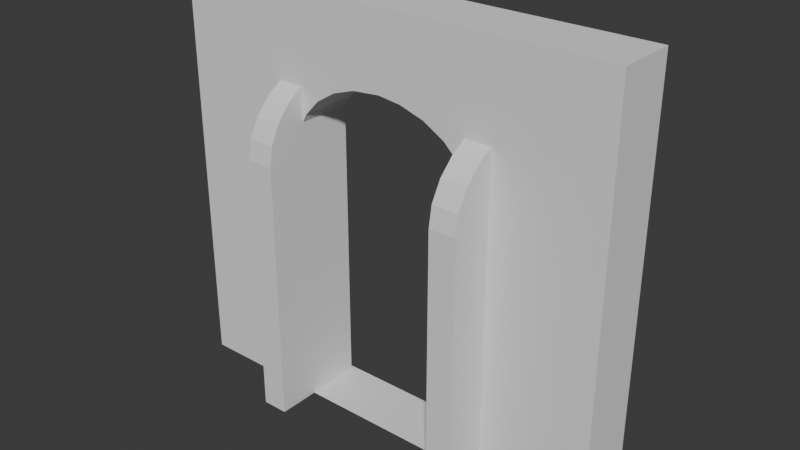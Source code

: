 # Source: Env_Door_boss_A_.blend  (saved by Blender 4.5.88; exported with 4.5.12 LTS)
import bpy
from mathutils import Matrix  # noqa: F401  (used for matrix-valued properties, if any)

bpy.ops.wm.read_factory_settings(use_empty=True)
scene = bpy.context.scene
scene.name = 'Scene'

# ---- collections
col_collection = bpy.data.collections.new('Collection'); scene.collection.children.link(col_collection)

# ---- world
world_world = bpy.data.worlds.new('World'); scene.world = world_world
world_world.use_nodes = True; world_world.node_tree.nodes.clear()
_N = world_world.node_tree.nodes; _L = world_world.node_tree.links
n0 = _N.new('ShaderNodeOutputWorld'); n0.name = 'World Output'; n0.location = (200, 100)
n1 = _N.new('ShaderNodeBackground'); n1.name = 'Background'; n1.location = (-200, 100)
n1.inputs[0].default_value = (0.05088, 0.05088, 0.05088, 1.0)
_L.new(n1.outputs[0], n0.inputs[0])
n0.is_active_output = True
world_world.color = (0.05088, 0.05088, 0.05088)
world_world.sun_shadow_jitter_overblur = 0.0

# ---- meshes
me_cube_001 = bpy.data.meshes.new('Cube.001')
me_cube_001.from_pydata([(1.47, 0.3465, 5.816), (1.47, 0.3465, -1.132), (4.072, 0.3465, -1.132), (4.072, 0.3465, 5.816), (4.072, 0.0, -1.132), (4.072, 0.0, 5.816), (4.072, 0.0, 5.816), (3.979, 0.0, 6.344), (3.707, 0.0, 6.836), (3.275, 0.0, 7.259), (2.712, 0.0, 7.583), (2.056, 0.0, 7.787), (4.072, 0.3465, 5.816), (2.056, 0.3465, 7.787), (2.712, 0.3465, 7.583), (3.275, 0.3465, 7.259), (3.707, 0.3465, 6.836), (3.979, 0.3465, 6.344), (1.459, 0.3465, 7.856), (1.459, 0.0, 7.856), (1.47, 0.0, -1.132)], [], [(1, 0, 3, 2), (1, 2, 4, 20), (2, 3, 5, 4), (13, 11, 10, 14), (14, 10, 9, 15), (15, 9, 8, 16), (16, 8, 7, 17), (17, 7, 6, 12), (5, 3, 12, 6), (3, 0, 18, 13, 14, 15, 16, 17, 12), (13, 18, 19, 11), (0, 1, 20, 19, 18)])
_uv = me_cube_001.uv_layers.new(name='UVMap')
_uv.uv.foreach_set('vector', [0.375, 0.375, 0.625, 0.375, 0.625, 0.5, 0.375, 0.5, 0.25, 0.5, 0.375, 0.5, 0.375, 0.625, 0.25, 0.625, 0.375, 0.5, 0.625, 0.5, 0.625, 0.625, 0.375, 0.625, 0.6297, 0.4079, 0.7219, 0.625, 0.6903, 0.625, 0.6281, 0.4377, 0.6281, 0.4377, 0.6903, 0.625, 0.625, 0.625, 0.625, 0.4634, 0.625, 0.4634, 0.625, 0.625, 0.625, 0.625, 0.625, 0.4832, 0.625, 0.4832, 0.625, 0.625, 0.625, 0.625, 0.625, 0.4957, 0.625, 0.4957, 0.625, 0.625, 0.625, 0.625, 0.625, 0.5, 0.625, 0.625, 0.625, 0.5, 0.625, 0.5, 0.625, 0.625, 0.625, 0.5, 0.625, 0.375, 0.6388, 0.3831, 0.6297, 0.4079, 0.6281, 0.4377, 0.625, 0.4634, 0.625, 0.4832, 0.625, 0.4957, 0.625, 0.5, 0.6297, 0.4079, 0.6388, 0.3831, 0.7557, 0.625, 0.7219, 0.625, 0.625, 0.375, 0.25, 0.5, 0.25, 0.625, 0.7557, 0.625, 0.6388, 0.3831])
me_cube_001.update()
me_cube_002 = bpy.data.meshes.new('Cube.002')
me_cube_002.from_pydata([(-1.132, 0.3465, -1.132), (-1.132, 0.3465, 5.816), (1.47, 0.3465, 5.816), (1.47, 0.3465, -1.132), (-1.132, 0.0, -1.132), (-1.132, 0.0, 5.816), (-1.132, 0.3465, 5.816), (1.459, 0.3465, 7.856), (-1.047, 0.3465, 6.344), (-0.7991, 0.3465, 6.836), (-0.4045, 0.3465, 7.259), (0.1098, 0.3465, 7.583), (0.7088, 0.3465, 7.787), (1.459, 0.0, 7.856), (-1.132, 0.0, 5.816), (0.7088, 0.0, 7.787), (0.1098, 0.0, 7.583), (-0.4045, 0.0, 7.259), (-0.7991, 0.0, 6.836), (-1.047, 0.0, 6.344), (1.47, 0.0, -1.132)], [], [(4, 5, 1, 0), (0, 1, 2, 3), (0, 3, 20, 4), (13, 7, 12, 15), (15, 12, 11, 16), (16, 11, 10, 17), (17, 10, 9, 18), (18, 9, 8, 19), (19, 8, 6, 14), (1, 5, 14, 6), (2, 1, 6, 8, 9, 10, 11, 12, 7), (2, 7, 13, 20, 3)])
_uv = me_cube_002.uv_layers.new(name='UVMap')
_uv.uv.foreach_set('vector', [0.375, 0.125, 0.625, 0.125, 0.625, 0.25, 0.375, 0.25, 0.375, 0.25, 0.625, 0.25, 0.625, 0.375, 0.375, 0.375, 0.125, 0.5, 0.25, 0.5, 0.25, 0.625, 0.125, 0.625, 0.7557, 0.625, 0.6388, 0.3831, 0.6999, 0.4134, 0.7866, 0.625, 0.7866, 0.625, 0.6999, 0.4134, 0.7569, 0.4415, 0.8153, 0.625, 0.8153, 0.625, 0.7569, 0.4415, 0.875, 0.5, 0.875, 0.625, 0.625, 0.125, 0.6272, 0.2864, 0.6257, 0.2659, 0.625, 0.125, 0.625, 0.125, 0.6257, 0.2659, 0.6251, 0.254, 0.625, 0.125, 0.625, 0.125, 0.6251, 0.254, 0.625, 0.25, 0.625, 0.125, 0.625, 0.25, 0.625, 0.125, 0.625, 0.125, 0.625, 0.25, 0.625, 0.375, 0.625, 0.25, 0.625, 0.25, 0.6251, 0.254, 0.6257, 0.2659, 0.6272, 0.2864, 0.6305, 0.3152, 0.6347, 0.3482, 0.6388, 0.3831, 0.625, 0.375, 0.6388, 0.3831, 0.7557, 0.625, 0.25, 0.625, 0.25, 0.5])
me_cube_002.update()
me_cube = bpy.data.meshes.new('Cube')
me_cube.from_pydata([(-1.0, -0.2593, -1.0), (-1.0, -0.2593, 0.8365), (-1.0, 0.006091, -1.0), (-1.0, 0.006091, 0.8365), (-0.4256, -0.1363, -0.9997), (1.0, -0.2593, -1.0), (-0.4256, -0.1363, 0.1643), (0.4462, -0.1363, -0.9997), (1.0, -0.2593, 0.8365), (0.4462, -0.1363, 0.1643), (1.0, 0.006091, -1.0), (1.0, 0.006091, 0.8365), (0.4306, -0.1363, 0.2527), (0.3851, -0.1363, 0.3352), (0.3127, -0.1363, 0.4059), (0.2183, -0.1363, 0.4603), (0.1084, -0.1363, 0.4944), (-0.1172, -0.1363, 0.4944), (0.008402, -0.1363, 0.506), (-0.2176, -0.1363, 0.4603), (0.0103, -0.1363, -0.9997), (0.1084, 0.006091, 0.4944), (-0.3037, -0.1363, 0.4059), (0.008402, 0.006091, 0.506), (-0.3698, -0.1363, 0.3352), (-0.4114, -0.1363, 0.2527), (0.3127, 0.006091, 0.4059), (0.3851, 0.006091, 0.3352), (0.2183, 0.006091, 0.4603), (0.0103, 0.006091, -0.9997), (0.4462, 0.006091, 0.1643), (0.4462, 0.006091, -0.9997), (0.4306, 0.006091, 0.2527), (0.008402, -0.2593, 0.506), (0.1084, -0.2593, 0.4944), (0.2183, -0.2593, 0.4603), (0.3851, -0.2593, 0.3352), (0.4462, -0.2593, 0.1643), (0.4306, -0.2593, 0.2527), (0.3127, -0.2593, 0.4059), (0.0103, -0.2593, -0.9997), (0.4462, -0.2593, -0.9997), (-0.4256, 0.006091, -0.9997), (-0.4114, 0.006091, 0.2527), (-0.4256, 0.006091, 0.1643), (-0.3037, 0.006091, 0.4059), (-0.1172, 0.006091, 0.4944), (-0.2176, 0.006091, 0.4603), (-0.3698, 0.006091, 0.3352), (-0.4256, -0.2593, -0.9997), (-0.4256, -0.2593, 0.1643), (-0.3698, -0.2593, 0.3352), (-0.4114, -0.2593, 0.2527), (-0.2176, -0.2593, 0.4603), (-0.1172, -0.2593, 0.4944), (-0.3037, -0.2593, 0.4059)], [], [(0, 1, 3, 2), (32, 27, 11, 10, 31, 30), (31, 10, 2, 3, 11, 27, 26, 28, 21, 23, 46, 47, 45, 48, 43, 44, 42, 29), (10, 11, 8, 5), (39, 36, 8, 1, 0, 5, 41, 40, 49, 50, 52, 51, 55, 53, 54, 33, 34, 35), (41, 5, 8, 36, 38, 37), (2, 10, 5, 0), (11, 3, 1, 8), (29, 20, 7, 31), (31, 7, 9, 30), (15, 16, 21, 28), (14, 15, 28, 26), (13, 14, 26, 27), (12, 13, 27, 32), (9, 12, 32, 30), (16, 18, 23, 21), (41, 7, 20, 40), (37, 9, 7, 41), (34, 16, 15, 35), (35, 15, 14, 39), (39, 14, 13, 36), (13, 12, 38, 36), (12, 9, 37, 38), (33, 18, 16, 34), (44, 6, 4, 42), (42, 4, 20, 29), (18, 17, 46, 23), (17, 19, 47, 46), (19, 22, 45, 47), (22, 24, 48, 45), (24, 25, 43, 48), (25, 6, 44, 43), (4, 6, 50, 49), (40, 20, 4, 49), (54, 17, 18, 33), (53, 19, 17, 54), (55, 22, 19, 53), (24, 22, 55, 51), (25, 24, 51, 52), (6, 25, 52, 50)])
_uv = me_cube.uv_layers.new(name='UVMap')
_uv.uv.foreach_set('vector', [0.375, 0.0, 0.625, 0.0, 0.625, 0.25, 0.375, 0.25, 0.5455, 0.4288, 0.5568, 0.4231, 0.625, 0.5, 0.375, 0.5, 0.375, 0.4308, 0.5335, 0.4308, 0.375, 0.4308, 0.375, 0.5, 0.375, 0.25, 0.625, 0.25, 0.625, 0.5, 0.5568, 0.4231, 0.5664, 0.4141, 0.5738, 0.4023, 0.5784, 0.3886, 0.58, 0.3761, 0.5784, 0.3603, 0.5738, 0.3478, 0.5664, 0.337, 0.5568, 0.3288, 0.5455, 0.3236, 0.5335, 0.3218, 0.375, 0.3218, 0.375, 0.3763, 0.375, 0.5, 0.625, 0.5, 0.625, 0.75, 0.375, 0.75, 0.5664, 0.8359, 0.5568, 0.8269, 0.625, 0.75, 0.625, 1.0, 0.375, 1.0, 0.375, 0.75, 0.375, 0.8192, 0.375, 0.8737, 0.375, 0.9282, 0.5335, 0.9282, 0.5455, 0.9264, 0.5568, 0.9212, 0.5664, 0.913, 0.5738, 0.9022, 0.5784, 0.8897, 0.58, 0.8739, 0.5784, 0.8614, 0.5738, 0.8477, 0.375, 0.8192, 0.375, 0.75, 0.625, 0.75, 0.5568, 0.8269, 0.5455, 0.8212, 0.5335, 0.8192, 0.125, 0.5, 0.375, 0.5, 0.375, 0.75, 0.125, 0.75, 0.625, 0.5, 0.875, 0.5, 0.875, 0.75, 0.625, 0.75, 0.25, 0.5156, 0.25, 0.625, 0.375, 0.625, 0.375, 0.5156, 0.375, 0.5156, 0.375, 0.625, 0.625, 0.625, 0.625, 0.5156, 0.6903, 0.625, 0.7219, 0.625, 0.6412, 0.4349, 0.6358, 0.461, 0.625, 0.625, 0.6903, 0.625, 0.6358, 0.461, 0.625, 0.4835, 0.625, 0.625, 0.625, 0.625, 0.625, 0.4835, 0.625, 0.5009, 0.625, 0.625, 0.625, 0.625, 0.625, 0.5009, 0.625, 0.5118, 0.625, 0.625, 0.625, 0.625, 0.625, 0.5118, 0.625, 0.5156, 0.7219, 0.625, 0.7557, 0.625, 0.6533, 0.4132, 0.6412, 0.4349, 0.375, 0.5305, 0.375, 0.625, 0.25, 0.625, 0.25, 0.5305, 0.625, 0.5305, 0.625, 0.625, 0.375, 0.625, 0.375, 0.5305, 0.6522, 0.4609, 0.7219, 0.625, 0.6903, 0.625, 0.6433, 0.4835, 0.6433, 0.4835, 0.6903, 0.625, 0.625, 0.625, 0.625, 0.5029, 0.625, 0.5029, 0.625, 0.625, 0.625, 0.625, 0.625, 0.5178, 0.625, 0.625, 0.625, 0.625, 0.625, 0.5273, 0.625, 0.5178, 0.625, 0.625, 0.625, 0.625, 0.625, 0.5305, 0.625, 0.5273, 0.6673, 0.4422, 0.7557, 0.625, 0.7219, 0.625, 0.6522, 0.4609, 0.625, 0.2344, 0.625, 0.125, 0.375, 0.125, 0.375, 0.2344, 0.125, 0.5156, 0.125, 0.625, 0.25, 0.625, 0.25, 0.5156, 0.7557, 0.625, 0.7866, 0.625, 0.7107, 0.4397, 0.6533, 0.4132, 0.7866, 0.625, 0.8153, 0.625, 0.7642, 0.4644, 0.7107, 0.4397, 0.8153, 0.625, 0.875, 0.625, 0.875, 0.5156, 0.7642, 0.4644, 0.625, 0.125, 0.625, 0.125, 0.6256, 0.2484, 0.627, 0.2663, 0.625, 0.125, 0.625, 0.125, 0.6251, 0.238, 0.6256, 0.2484, 0.625, 0.125, 0.625, 0.125, 0.625, 0.2344, 0.6251, 0.238, 0.375, 0.125, 0.625, 0.125, 0.625, 0.2195, 0.375, 0.2195, 0.25, 0.5305, 0.25, 0.625, 0.125, 0.625, 0.125, 0.5305, 0.7211, 0.4651, 0.7866, 0.625, 0.7557, 0.625, 0.6673, 0.4422, 0.7712, 0.4864, 0.8153, 0.625, 0.7866, 0.625, 0.7211, 0.4651, 0.875, 0.5305, 0.875, 0.625, 0.8153, 0.625, 0.7712, 0.4864, 0.625, 0.125, 0.625, 0.125, 0.6267, 0.247, 0.6255, 0.2315, 0.625, 0.125, 0.625, 0.125, 0.6255, 0.2315, 0.6251, 0.2225, 0.625, 0.125, 0.625, 0.125, 0.6251, 0.2225, 0.625, 0.2195])
me_cube.update()
arm_armature_002 = bpy.data.armatures.new('Armature.002')  # bones are not reproduced
arm_armature_005 = bpy.data.armatures.new('Armature.005')  # bones are not reproduced

# ---- objects
ob_cube = bpy.data.objects.new('Cube', me_cube_001)
ob_cube_001 = bpy.data.objects.new('Cube.001', me_cube_002)
ob_armature = bpy.data.objects.new('Armature', arm_armature_002)
ob_armature_001 = bpy.data.objects.new('Armature.001', arm_armature_005)
ob_cube_002 = bpy.data.objects.new('Cube.002', me_cube)

# ---- transforms, parenting, visibility, modifiers, constraints
ob_cube.parent = ob_armature
ob_cube.matrix_parent_inverse = Matrix(((5.962e-09, 0.0, 0.5, -2.5), (-0.5, 0.0, 5.962e-09, 0.3728), (-0.0, -0.5, 0.0, -0.4), (0.0, 0.0, -0.0, 1.0)))
ob_cube.location = (-1.408, -0.7961, 1.123)
_m = ob_cube.modifiers.new('Mirror', 'MIRROR')
_m.use_axis = (False, True, False)
_m.use_clip = True
ob_cube_001.parent = ob_armature_001
ob_cube_001.matrix_parent_inverse = Matrix(((3.775e-08, -0.0, -0.5, 2.5), (0.5, 0.0, 3.775e-08, 0.3304), (0.0, -0.5, 0.0, -0.4), (-0.0, -0.0, -0.0, 1.0)))
ob_cube_001.location = (-1.408, -0.7961, 1.123)
_m = ob_cube_001.modifiers.new('Mirror', 'MIRROR')
_m.use_axis = (False, True, False)
_m.use_clip = True
ob_armature.location = (2.746, -0.8, 5.0)
ob_armature.rotation_euler = (-0.0, 4.712, 0.0)
ob_armature.scale = (2.0, 2.0, 2.0)
ob_armature_001.location = (-2.661, -0.8, 5.0)
ob_armature_001.rotation_euler = (-0.0, 1.571, 0.0)
ob_armature_001.scale = (2.0, 2.0, 2.0)
ob_cube_002.location = (0.0, -0.009036, 5.958)
ob_cube_002.scale = (5.969, 5.969, 5.969)

# ---- collection membership
col_collection.objects.link(ob_cube)
col_collection.objects.link(ob_cube_001)
col_collection.objects.link(ob_armature)
col_collection.objects.link(ob_armature_001)
col_collection.objects.link(ob_cube_002)

# ---- scene / render settings (as saved in the file)
scene.frame_start = 1; scene.frame_end = 250; scene.frame_set(6)
scene.render.engine = 'BLENDER_EEVEE_NEXT'
scene.render.bake_bias = 0.0
scene.render.bake_samples = 0
bpy.context.view_layer.update()

# ---- added for rendering (the .blend has no active camera and no usable light): camera, sun
cam_auto = bpy.data.cameras.new('AutoCamera')
cam_auto.lens = 50.0
cam_auto.sensor_width = 36.0
cam_auto.clip_end = 1000.0
ob_auto_camera = bpy.data.objects.new('AutoCamera', cam_auto)
scene.collection.objects.link(ob_auto_camera)
ob_auto_camera.location = (15.0669, -18.8449, 17.5237)
ob_auto_camera.rotation_euler = (1.09748, -7.21219e-08, 0.694738)
scene.camera = ob_auto_camera
light_auto_sun = bpy.data.lights.new('AutoSun', 'SUN')
light_auto_sun.energy = 3.0
light_auto_sun.angle = 0.0523599
ob_auto_sun = bpy.data.objects.new('AutoSun', light_auto_sun)
scene.collection.objects.link(ob_auto_sun)
ob_auto_sun.rotation_euler = (0.872665, 0.174533, 0.523599)
bpy.context.view_layer.update()

